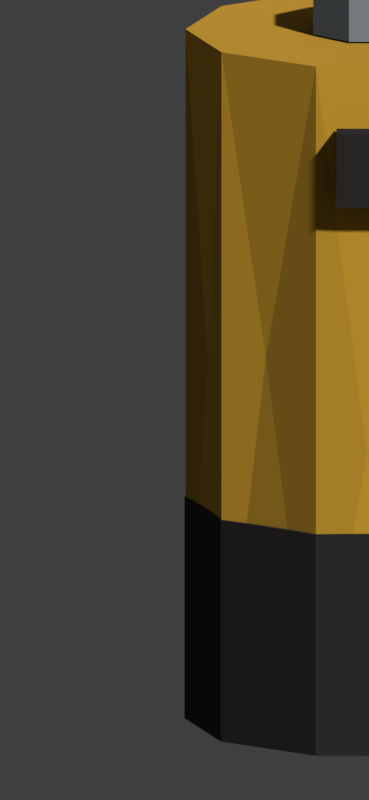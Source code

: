 # Source: battery_cell.blend  (saved by Blender 5.2.45; exported with 4.5.12 LTS)
import bpy
from mathutils import Matrix  # noqa: F401  (used for matrix-valued properties, if any)

bpy.ops.wm.read_factory_settings(use_empty=True)
scene = bpy.context.scene
scene.name = 'Scene'

# ---- images (referenced by path relative to the original .blend; pixels are not part of the script)
import os
ASSET_DIR = os.environ.get("B2B_ASSET_DIR", "")  # directory of the original .blend (textures are referenced by path, not embedded)
HERE = os.path.dirname(os.path.abspath(__file__))  # packed textures are extracted next to this script under _unpacked/

def load_image(name, relpath, width, height, colorspace="sRGB"):
    """Load a texture the original file referenced (path relative to the .blend, or extracted next to this script)."""
    p = next((c for c in (os.path.join(HERE, relpath), os.path.join(ASSET_DIR, relpath)) if relpath and os.path.exists(c)), "")
    if p:
        img = bpy.data.images.load(p, check_existing=True)
        img.name = name
    else:  # same state as the original file: an image datablock whose file is absent (Cycles renders it pink)
        img = bpy.data.images.new(name, width, height)
        img.source = "FILE"
        img.filepath = "//" + (relpath or name)
    img.colorspace_settings.name = colorspace
    return img
img_palette_png = load_image('palette.png', '_unpacked/palette.8f92128f.png', 256, 192, 'sRGB')

# ---- materials (node trees are filled in below, after node groups)
mat_palette = bpy.data.materials.new('palette')

# ---- material node trees
mat_palette.use_nodes = True; mat_palette.node_tree.nodes.clear()
_N = mat_palette.node_tree.nodes; _L = mat_palette.node_tree.links
n0 = _N.new('ShaderNodeBsdfPrincipled'); n0.name = 'Principled BSDF'; n0.location = (-200, 100)
n0.inputs[2].default_value = 1.0
n0.inputs[10].default_value = 0.005
n1 = _N.new('ShaderNodeOutputMaterial'); n1.name = 'Material Output'; n1.location = (200, 100)
n2 = _N.new('ShaderNodeTexImage'); n2.name = 'Image Texture'; n2.location = (0, 0)
n2.image = img_palette_png
n2.interpolation = 'Closest'
_L.new(n2.outputs[0], n0.inputs[0])
_L.new(n0.outputs[0], n1.inputs[0])
n1.is_active_output = True

# ---- world
world_nolight = bpy.data.worlds.new('NoLight'); scene.world = world_nolight
world_nolight.use_nodes = True; world_nolight.node_tree.nodes.clear()
_N = world_nolight.node_tree.nodes; _L = world_nolight.node_tree.links
n0 = _N.new('ShaderNodeBackground'); n0.name = 'Background'; n0.location = (-200, 100)
n0.inputs[0].default_value = (0.05, 0.05, 0.05, 1.0)
n1 = _N.new('ShaderNodeOutputWorld'); n1.name = 'World Output'; n1.location = (200, 100)
_L.new(n0.outputs[0], n1.inputs[0])
n1.is_active_output = True
world_nolight.color = (0.0, 0.0, 0.0)

# ---- cameras
cam_rendercamera = bpy.data.cameras.new('RenderCamera')
cam_rendercamera.type = 'ORTHO'
cam_rendercamera.clip_start = 0.01
cam_rendercamera.ortho_scale = 0.06358

# ---- meshes
me_battery_cell_odnorazovaya_idle = bpy.data.meshes.new('battery_cell_odnorazovaya_idle')
me_battery_cell_odnorazovaya_idle.from_pydata([(-0.004635, 0.01427, 0.0), (-0.004635, 0.01427, 0.056), (0.004635, 0.01427, 0.0), (0.004635, 0.01427, 0.056), (0.01214, 0.008817, 0.0), (0.01214, 0.008817, 0.056), (0.015, -1.863e-09, 0.0), (0.015, -1.863e-09, 0.056), (0.01214, -0.008817, 0.0), (0.01214, -0.008817, 0.056), (0.004635, -0.01427, 0.0), (0.004635, -0.01427, 0.056), (-0.004635, -0.01427, 0.0), (-0.004635, -0.01427, 0.056), (-0.01214, -0.008817, 0.0), (-0.01214, -0.008817, 0.056), (-0.015, 1.863e-09, 0.0), (-0.015, 1.863e-09, 0.056), (-0.01214, 0.008817, 0.0), (-0.01214, 0.008817, 0.056), (-0.004658, 0.01434, 0.0), (-0.004658, 0.01434, 0.018), (0.004658, 0.01434, 0.0), (0.004658, 0.01434, 0.018), (0.0122, 0.008861, 0.0), (0.0122, 0.008861, 0.018), (0.01508, -1.397e-09, 0.0), (0.01508, -1.397e-09, 0.018), (0.0122, -0.008861, 0.0), (0.0122, -0.008861, 0.018), (0.004658, -0.01434, 0.0), (0.004658, -0.01434, 0.018), (-0.004658, -0.01434, 0.0), (-0.004658, -0.01434, 0.018), (-0.0122, -0.008861, 0.0), (-0.0122, -0.008861, 0.018), (-0.01508, 1.397e-09, 0.0), (-0.01508, 1.397e-09, 0.018), (-0.0122, 0.008861, 0.0), (-0.0122, 0.008861, 0.018), (-0.002009, 0.00485, 0.056), (-0.002009, 0.00485, 0.06), (0.002009, 0.00485, 0.056), (0.002009, 0.00485, 0.06), (0.00485, 0.002009, 0.056), (0.00485, 0.002009, 0.06), (0.00485, -0.002009, 0.056), (0.00485, -0.002009, 0.06), (0.002009, -0.00485, 0.056), (0.002009, -0.00485, 0.06), (-0.002009, -0.00485, 0.056), (-0.002009, -0.00485, 0.06), (-0.00485, -0.002009, 0.056), (-0.00485, -0.002009, 0.06), (-0.00485, 0.002009, 0.056), (-0.00485, 0.002009, 0.06), (-0.003, -0.0165, 0.045), (-0.003, -0.0165, 0.051), (-0.003, -0.0145, 0.045), (-0.003, -0.0145, 0.051), (0.003, -0.0165, 0.045), (0.003, -0.0165, 0.051), (0.003, -0.0145, 0.045), (0.003, -0.0145, 0.051), (0.01368, 0.00322, 0.02097), (0.01327, -0.004648, 0.02607), (0.007389, -0.01193, 0.02175), (-0.0005863, -0.01401, 0.02446), (-0.008622, -0.01085, 0.03163), (-0.01322, -0.004695, 0.0303), (0.001216, -0.0008838, 0.05577), (-0.01347, 0.003898, 0.02525), (0.001304, -0.004015, 0.01767)], [], [(0, 1, 3, 2), (2, 3, 5, 4), (6, 7, 65), (8, 9, 66), (10, 11, 67), (12, 13, 68), (14, 15, 69), (3, 1, 70), (16, 17, 71), (23, 21, 72), (18, 19, 1, 0), (0, 2, 4, 6, 8, 10, 12, 14, 16, 18), (20, 21, 23, 22), (22, 23, 25, 24), (24, 25, 27, 26), (26, 27, 29, 28), (28, 29, 31, 30), (30, 31, 33, 32), (32, 33, 35, 34), (34, 35, 37, 36), (36, 37, 39, 38), (38, 39, 21, 20), (20, 22, 24, 26, 28, 30, 32, 34, 36, 38), (40, 41, 43, 42), (42, 43, 45, 44), (44, 45, 47, 46), (46, 47, 49, 48), (48, 49, 51, 50), (50, 51, 53, 52), (43, 41, 55, 53, 51, 49, 47, 45), (52, 53, 55, 54), (54, 55, 41, 40), (40, 42, 44, 46, 48, 50, 52, 54), (56, 57, 59, 58), (58, 59, 63, 62), (62, 63, 61, 60), (60, 61, 57, 56), (58, 62, 60, 56), (63, 59, 57, 61), (4, 5, 64), (5, 7, 64), (7, 6, 64), (6, 4, 64), (7, 9, 65), (9, 8, 65), (8, 6, 65), (9, 11, 66), (11, 10, 66), (10, 8, 66), (11, 13, 67), (13, 12, 67), (12, 10, 67), (13, 15, 68), (15, 14, 68), (14, 12, 68), (15, 17, 69), (17, 16, 69), (16, 14, 69), (1, 19, 70), (19, 17, 70), (17, 15, 70), (15, 13, 70), (13, 11, 70), (11, 9, 70), (9, 7, 70), (7, 5, 70), (5, 3, 70), (17, 19, 71), (19, 18, 71), (18, 16, 71), (21, 39, 72), (39, 37, 72), (37, 35, 72), (35, 33, 72), (33, 31, 72), (31, 29, 72), (29, 27, 72), (27, 25, 72), (25, 23, 72)])
_uv = me_battery_cell_odnorazovaya_idle.uv_layers.new(name='UVMap')
_uv.uv.foreach_set('vector', [0.0625, 0.25, 0.0625, 0.25, 0.0625, 0.25, 0.0625, 0.25, 0.01953, 0.25, 0.01953, 0.25, 0.01953, 0.25, 0.01953, 0.25, 0.1055, 0.25, 0.1055, 0.25, 0.1055, 0.25, 0.01953, 0.25, 0.01953, 0.25, 0.01953, 0.25, 0.0625, 0.25, 0.0625, 0.25, 0.0625, 0.25, 0.0625, 0.25, 0.0625, 0.25, 0.0625, 0.25, 0.0625, 0.25, 0.0625, 0.25, 0.0625, 0.25, 0.0625, 0.25, 0.0625, 0.25, 0.0625, 0.25, 0.1055, 0.25, 0.1055, 0.25, 0.1055, 0.25, 0.5625, 0.9167, 0.5625, 0.9167, 0.5625, 0.9167, 0.01953, 0.25, 0.01953, 0.25, 0.01953, 0.25, 0.01953, 0.25, 0.1055, 0.25, 0.1055, 0.25, 0.1055, 0.25, 0.1055, 0.25, 0.1055, 0.25, 0.1055, 0.25, 0.1055, 0.25, 0.1055, 0.25, 0.1055, 0.25, 0.1055, 0.25, 0.5625, 0.9167, 0.5625, 0.9167, 0.5625, 0.9167, 0.5625, 0.9167, 0.5195, 0.9167, 0.5195, 0.9167, 0.5195, 0.9167, 0.5195, 0.9167, 0.5625, 0.9167, 0.5625, 0.9167, 0.5625, 0.9167, 0.5625, 0.9167, 0.6055, 0.9167, 0.6055, 0.9167, 0.6055, 0.9167, 0.6055, 0.9167, 0.6055, 0.9167, 0.6055, 0.9167, 0.6055, 0.9167, 0.6055, 0.9167, 0.6055, 0.9167, 0.6055, 0.9167, 0.6055, 0.9167, 0.6055, 0.9167, 0.5625, 0.9167, 0.5625, 0.9167, 0.5625, 0.9167, 0.5625, 0.9167, 0.5625, 0.9167, 0.5625, 0.9167, 0.5625, 0.9167, 0.5625, 0.9167, 0.5625, 0.9167, 0.5625, 0.9167, 0.5625, 0.9167, 0.5625, 0.9167, 0.5625, 0.9167, 0.5625, 0.9167, 0.5625, 0.9167, 0.5625, 0.9167, 0.6055, 0.9167, 0.6055, 0.9167, 0.6055, 0.9167, 0.6055, 0.9167, 0.6055, 0.9167, 0.6055, 0.9167, 0.6055, 0.9167, 0.6055, 0.9167, 0.6055, 0.9167, 0.6055, 0.9167, 0.0625, 0.75, 0.0625, 0.75, 0.0625, 0.75, 0.0625, 0.75, 0.0625, 0.75, 0.0625, 0.75, 0.0625, 0.75, 0.0625, 0.75, 0.0625, 0.75, 0.0625, 0.75, 0.0625, 0.75, 0.0625, 0.75, 0.0625, 0.75, 0.0625, 0.75, 0.0625, 0.75, 0.0625, 0.75, 0.0625, 0.75, 0.0625, 0.75, 0.0625, 0.75, 0.0625, 0.75, 0.0625, 0.75, 0.0625, 0.75, 0.0625, 0.75, 0.0625, 0.75, 0.0625, 0.75, 0.0625, 0.75, 0.0625, 0.75, 0.0625, 0.75, 0.0625, 0.75, 0.0625, 0.75, 0.0625, 0.75, 0.0625, 0.75, 0.0625, 0.75, 0.0625, 0.75, 0.0625, 0.75, 0.0625, 0.75, 0.0625, 0.75, 0.0625, 0.75, 0.0625, 0.75, 0.0625, 0.75, 0.0625, 0.75, 0.0625, 0.75, 0.0625, 0.75, 0.0625, 0.75, 0.0625, 0.75, 0.0625, 0.75, 0.0625, 0.75, 0.0625, 0.75, 0.5625, 0.9167, 0.5625, 0.9167, 0.5625, 0.9167, 0.5625, 0.9167, 0.5625, 0.9167, 0.5625, 0.9167, 0.5625, 0.9167, 0.5625, 0.9167, 0.5625, 0.9167, 0.5625, 0.9167, 0.5625, 0.9167, 0.5625, 0.9167, 0.5625, 0.9167, 0.5625, 0.9167, 0.5625, 0.9167, 0.5625, 0.9167, 0.5625, 0.9167, 0.5625, 0.9167, 0.5625, 0.9167, 0.5625, 0.9167, 0.5625, 0.9167, 0.5625, 0.9167, 0.5625, 0.9167, 0.5625, 0.9167, 0.01953, 0.25, 0.01953, 0.25, 0.01953, 0.25, 0.0625, 0.25, 0.0625, 0.25, 0.0625, 0.25, 0.1055, 0.25, 0.1055, 0.25, 0.1055, 0.25, 0.0625, 0.25, 0.0625, 0.25, 0.0625, 0.25, 0.01953, 0.25, 0.01953, 0.25, 0.01953, 0.25, 0.1055, 0.25, 0.1055, 0.25, 0.1055, 0.25, 0.01953, 0.25, 0.01953, 0.25, 0.01953, 0.25, 0.0625, 0.25, 0.0625, 0.25, 0.0625, 0.25, 0.01953, 0.25, 0.01953, 0.25, 0.01953, 0.25, 0.01953, 0.25, 0.01953, 0.25, 0.01953, 0.25, 0.0625, 0.25, 0.0625, 0.25, 0.0625, 0.25, 0.01953, 0.25, 0.01953, 0.25, 0.01953, 0.25, 0.0625, 0.25, 0.0625, 0.25, 0.0625, 0.25, 0.1055, 0.25, 0.1055, 0.25, 0.1055, 0.25, 0.1055, 0.25, 0.1055, 0.25, 0.1055, 0.25, 0.0625, 0.25, 0.0625, 0.25, 0.0625, 0.25, 0.1055, 0.25, 0.1055, 0.25, 0.1055, 0.25, 0.01953, 0.25, 0.01953, 0.25, 0.01953, 0.25, 0.0625, 0.25, 0.0625, 0.25, 0.0625, 0.25, 0.0625, 0.25, 0.0625, 0.25, 0.0625, 0.25, 0.0625, 0.25, 0.0625, 0.25, 0.0625, 0.25, 0.0625, 0.25, 0.0625, 0.25, 0.0625, 0.25, 0.0625, 0.25, 0.0625, 0.25, 0.0625, 0.25, 0.0625, 0.25, 0.0625, 0.25, 0.0625, 0.25, 0.0625, 0.25, 0.0625, 0.25, 0.0625, 0.25, 0.0625, 0.25, 0.0625, 0.25, 0.0625, 0.25, 0.0625, 0.25, 0.0625, 0.25, 0.0625, 0.25, 0.0625, 0.25, 0.0625, 0.25, 0.0625, 0.25, 0.0625, 0.25, 0.0625, 0.25, 0.0625, 0.25, 0.0625, 0.25, 0.0625, 0.25, 0.0625, 0.25, 0.0625, 0.25, 0.0625, 0.25, 0.0625, 0.25, 0.5625, 0.9167, 0.5625, 0.9167, 0.5625, 0.9167, 0.5625, 0.9167, 0.5625, 0.9167, 0.5625, 0.9167, 0.5625, 0.9167, 0.5625, 0.9167, 0.5625, 0.9167, 0.5625, 0.9167, 0.5625, 0.9167, 0.5625, 0.9167, 0.5625, 0.9167, 0.5625, 0.9167, 0.5625, 0.9167, 0.5625, 0.9167, 0.5625, 0.9167, 0.5625, 0.9167, 0.5625, 0.9167, 0.5625, 0.9167, 0.5625, 0.9167, 0.5625, 0.9167, 0.5625, 0.9167, 0.5625, 0.9167, 0.5625, 0.9167, 0.5625, 0.9167, 0.5625, 0.9167])
me_battery_cell_odnorazovaya_idle.materials.append(mat_palette)
me_battery_cell_odnorazovaya_idle.update()
me_battery_cell_perezaryazhaemaya_idle = bpy.data.meshes.new('battery_cell_perezaryazhaemaya_idle')
me_battery_cell_perezaryazhaemaya_idle.from_pydata([(-0.004635, 0.01427, 0.0), (-0.004635, 0.01427, 0.056), (0.004635, 0.01427, 0.0), (0.004635, 0.01427, 0.056), (0.01214, 0.008817, 0.0), (0.01214, 0.008817, 0.056), (0.015, -1.863e-09, 0.0), (0.015, -1.863e-09, 0.056), (0.01214, -0.008817, 0.0), (0.01214, -0.008817, 0.056), (0.004635, -0.01427, 0.0), (0.004635, -0.01427, 0.056), (-0.004635, -0.01427, 0.0), (-0.004635, -0.01427, 0.056), (-0.01214, -0.008817, 0.0), (-0.01214, -0.008817, 0.056), (-0.015, 1.863e-09, 0.0), (-0.015, 1.863e-09, 0.056), (-0.01214, 0.008817, 0.0), (-0.01214, 0.008817, 0.056), (-0.004658, 0.01434, 0.021), (-0.004658, 0.01434, 0.039), (0.004658, 0.01434, 0.021), (0.004658, 0.01434, 0.039), (0.0122, 0.008861, 0.021), (0.0122, 0.008861, 0.039), (0.01508, -1.397e-09, 0.021), (0.01508, -1.397e-09, 0.039), (0.0122, -0.008861, 0.021), (0.0122, -0.008861, 0.039), (0.004658, -0.01434, 0.021), (0.004658, -0.01434, 0.039), (-0.004658, -0.01434, 0.021), (-0.004658, -0.01434, 0.039), (-0.0122, -0.008861, 0.021), (-0.0122, -0.008861, 0.039), (-0.01508, 1.397e-09, 0.021), (-0.01508, 1.397e-09, 0.039), (-0.0122, 0.008861, 0.021), (-0.0122, 0.008861, 0.039), (-0.002009, 0.00485, 0.056), (-0.002009, 0.00485, 0.06), (0.002009, 0.00485, 0.056), (0.002009, 0.00485, 0.06), (0.00485, 0.002009, 0.056), (0.00485, 0.002009, 0.06), (0.00485, -0.002009, 0.056), (0.00485, -0.002009, 0.06), (0.002009, -0.00485, 0.056), (0.002009, -0.00485, 0.06), (-0.002009, -0.00485, 0.056), (-0.002009, -0.00485, 0.06), (-0.00485, -0.002009, 0.056), (-0.00485, -0.002009, 0.06), (-0.00485, 0.002009, 0.056), (-0.00485, 0.002009, 0.06), (-0.003, -0.0165, 0.045), (-0.003, -0.0165, 0.051), (-0.003, -0.0145, 0.045), (-0.003, -0.0145, 0.051), (0.003, -0.0165, 0.045), (0.003, -0.0165, 0.051), (0.003, -0.0145, 0.045), (0.003, -0.0145, 0.051), (0.01368, 0.00322, 0.02097), (0.01327, -0.004648, 0.02607), (0.007389, -0.01193, 0.02175), (-0.0005863, -0.01401, 0.02446), (-0.008622, -0.01085, 0.03163), (-0.01322, -0.004695, 0.0303), (0.001216, -0.0008838, 0.05577), (-0.01347, 0.003898, 0.02525), (-0.0004221, 0.001299, 0.03853)], [], [(0, 1, 3, 2), (2, 3, 5, 4), (6, 7, 65), (8, 9, 66), (10, 11, 67), (12, 13, 68), (14, 15, 69), (3, 1, 70), (16, 17, 71), (23, 21, 72), (18, 19, 1, 0), (0, 2, 4, 6, 8, 10, 12, 14, 16, 18), (20, 21, 23, 22), (22, 23, 25, 24), (24, 25, 27, 26), (26, 27, 29, 28), (28, 29, 31, 30), (30, 31, 33, 32), (32, 33, 35, 34), (34, 35, 37, 36), (36, 37, 39, 38), (38, 39, 21, 20), (20, 22, 24, 26, 28, 30, 32, 34, 36, 38), (40, 41, 43, 42), (42, 43, 45, 44), (44, 45, 47, 46), (46, 47, 49, 48), (48, 49, 51, 50), (50, 51, 53, 52), (43, 41, 55, 53, 51, 49, 47, 45), (52, 53, 55, 54), (54, 55, 41, 40), (40, 42, 44, 46, 48, 50, 52, 54), (56, 57, 59, 58), (58, 59, 63, 62), (62, 63, 61, 60), (60, 61, 57, 56), (58, 62, 60, 56), (63, 59, 57, 61), (4, 5, 64), (5, 7, 64), (7, 6, 64), (6, 4, 64), (7, 9, 65), (9, 8, 65), (8, 6, 65), (9, 11, 66), (11, 10, 66), (10, 8, 66), (11, 13, 67), (13, 12, 67), (12, 10, 67), (13, 15, 68), (15, 14, 68), (14, 12, 68), (15, 17, 69), (17, 16, 69), (16, 14, 69), (1, 19, 70), (19, 17, 70), (17, 15, 70), (15, 13, 70), (13, 11, 70), (11, 9, 70), (9, 7, 70), (7, 5, 70), (5, 3, 70), (17, 19, 71), (19, 18, 71), (18, 16, 71), (21, 39, 72), (39, 37, 72), (37, 35, 72), (35, 33, 72), (33, 31, 72), (31, 29, 72), (29, 27, 72), (27, 25, 72), (25, 23, 72)])
_uv = me_battery_cell_perezaryazhaemaya_idle.uv_layers.new(name='UVMap')
_uv.uv.foreach_set('vector', [0.8125, 0.75, 0.8125, 0.75, 0.8125, 0.75, 0.8125, 0.75, 0.7695, 0.75, 0.7695, 0.75, 0.7695, 0.75, 0.7695, 0.75, 0.8555, 0.75, 0.8555, 0.75, 0.8555, 0.75, 0.7695, 0.75, 0.7695, 0.75, 0.7695, 0.75, 0.8125, 0.75, 0.8125, 0.75, 0.8125, 0.75, 0.8125, 0.75, 0.8125, 0.75, 0.8125, 0.75, 0.8125, 0.75, 0.8125, 0.75, 0.8125, 0.75, 0.8125, 0.75, 0.8125, 0.75, 0.8125, 0.75, 0.8555, 0.75, 0.8555, 0.75, 0.8555, 0.75, 0.8125, 0.25, 0.8125, 0.25, 0.8125, 0.25, 0.7695, 0.75, 0.7695, 0.75, 0.7695, 0.75, 0.7695, 0.75, 0.8555, 0.75, 0.8555, 0.75, 0.8555, 0.75, 0.8555, 0.75, 0.8555, 0.75, 0.8555, 0.75, 0.8555, 0.75, 0.8555, 0.75, 0.8555, 0.75, 0.8555, 0.75, 0.8125, 0.25, 0.8125, 0.25, 0.8125, 0.25, 0.8125, 0.25, 0.7695, 0.25, 0.7695, 0.25, 0.7695, 0.25, 0.7695, 0.25, 0.8125, 0.25, 0.8125, 0.25, 0.8125, 0.25, 0.8125, 0.25, 0.8125, 0.25, 0.8125, 0.25, 0.8125, 0.25, 0.8125, 0.25, 0.7695, 0.25, 0.7695, 0.25, 0.7695, 0.25, 0.7695, 0.25, 0.8125, 0.25, 0.8125, 0.25, 0.8125, 0.25, 0.8125, 0.25, 0.8125, 0.25, 0.8125, 0.25, 0.8125, 0.25, 0.8125, 0.25, 0.8125, 0.25, 0.8125, 0.25, 0.8125, 0.25, 0.8125, 0.25, 0.8125, 0.25, 0.8125, 0.25, 0.8125, 0.25, 0.8125, 0.25, 0.8125, 0.25, 0.8125, 0.25, 0.8125, 0.25, 0.8125, 0.25, 0.8125, 0.25, 0.8125, 0.25, 0.8125, 0.25, 0.8125, 0.25, 0.8125, 0.25, 0.8125, 0.25, 0.8125, 0.25, 0.8125, 0.25, 0.8125, 0.25, 0.8125, 0.25, 0.0625, 0.75, 0.0625, 0.75, 0.0625, 0.75, 0.0625, 0.75, 0.0625, 0.75, 0.0625, 0.75, 0.0625, 0.75, 0.0625, 0.75, 0.0625, 0.75, 0.0625, 0.75, 0.0625, 0.75, 0.0625, 0.75, 0.0625, 0.75, 0.0625, 0.75, 0.0625, 0.75, 0.0625, 0.75, 0.0625, 0.75, 0.0625, 0.75, 0.0625, 0.75, 0.0625, 0.75, 0.0625, 0.75, 0.0625, 0.75, 0.0625, 0.75, 0.0625, 0.75, 0.0625, 0.75, 0.0625, 0.75, 0.0625, 0.75, 0.0625, 0.75, 0.0625, 0.75, 0.0625, 0.75, 0.0625, 0.75, 0.0625, 0.75, 0.0625, 0.75, 0.0625, 0.75, 0.0625, 0.75, 0.0625, 0.75, 0.0625, 0.75, 0.0625, 0.75, 0.0625, 0.75, 0.0625, 0.75, 0.0625, 0.75, 0.0625, 0.75, 0.0625, 0.75, 0.0625, 0.75, 0.0625, 0.75, 0.0625, 0.75, 0.0625, 0.75, 0.0625, 0.75, 0.5625, 0.9167, 0.5625, 0.9167, 0.5625, 0.9167, 0.5625, 0.9167, 0.5625, 0.9167, 0.5625, 0.9167, 0.5625, 0.9167, 0.5625, 0.9167, 0.5625, 0.9167, 0.5625, 0.9167, 0.5625, 0.9167, 0.5625, 0.9167, 0.5625, 0.9167, 0.5625, 0.9167, 0.5625, 0.9167, 0.5625, 0.9167, 0.5625, 0.9167, 0.5625, 0.9167, 0.5625, 0.9167, 0.5625, 0.9167, 0.5625, 0.9167, 0.5625, 0.9167, 0.5625, 0.9167, 0.5625, 0.9167, 0.7695, 0.75, 0.7695, 0.75, 0.7695, 0.75, 0.8125, 0.75, 0.8125, 0.75, 0.8125, 0.75, 0.8555, 0.75, 0.8555, 0.75, 0.8555, 0.75, 0.8125, 0.75, 0.8125, 0.75, 0.8125, 0.75, 0.7695, 0.75, 0.7695, 0.75, 0.7695, 0.75, 0.8555, 0.75, 0.8555, 0.75, 0.8555, 0.75, 0.7695, 0.75, 0.7695, 0.75, 0.7695, 0.75, 0.8125, 0.75, 0.8125, 0.75, 0.8125, 0.75, 0.7695, 0.75, 0.7695, 0.75, 0.7695, 0.75, 0.7695, 0.75, 0.7695, 0.75, 0.7695, 0.75, 0.8125, 0.75, 0.8125, 0.75, 0.8125, 0.75, 0.7695, 0.75, 0.7695, 0.75, 0.7695, 0.75, 0.8125, 0.75, 0.8125, 0.75, 0.8125, 0.75, 0.8555, 0.75, 0.8555, 0.75, 0.8555, 0.75, 0.8555, 0.75, 0.8555, 0.75, 0.8555, 0.75, 0.8125, 0.75, 0.8125, 0.75, 0.8125, 0.75, 0.8555, 0.75, 0.8555, 0.75, 0.8555, 0.75, 0.7695, 0.75, 0.7695, 0.75, 0.7695, 0.75, 0.8125, 0.75, 0.8125, 0.75, 0.8125, 0.75, 0.8125, 0.75, 0.8125, 0.75, 0.8125, 0.75, 0.8125, 0.75, 0.8125, 0.75, 0.8125, 0.75, 0.8125, 0.75, 0.8125, 0.75, 0.8125, 0.75, 0.8125, 0.75, 0.8125, 0.75, 0.8125, 0.75, 0.8125, 0.75, 0.8125, 0.75, 0.8125, 0.75, 0.8125, 0.75, 0.8125, 0.75, 0.8125, 0.75, 0.8125, 0.75, 0.8125, 0.75, 0.8125, 0.75, 0.8125, 0.75, 0.8125, 0.75, 0.8125, 0.75, 0.8125, 0.75, 0.8125, 0.75, 0.8125, 0.75, 0.8125, 0.75, 0.8125, 0.75, 0.8125, 0.75, 0.8125, 0.75, 0.8125, 0.75, 0.8125, 0.75, 0.8125, 0.75, 0.8125, 0.75, 0.8125, 0.75, 0.8125, 0.25, 0.8125, 0.25, 0.8125, 0.25, 0.8125, 0.25, 0.8125, 0.25, 0.8125, 0.25, 0.8125, 0.25, 0.8125, 0.25, 0.8125, 0.25, 0.8125, 0.25, 0.8125, 0.25, 0.8125, 0.25, 0.8125, 0.25, 0.8125, 0.25, 0.8125, 0.25, 0.8125, 0.25, 0.8125, 0.25, 0.8125, 0.25, 0.8125, 0.25, 0.8125, 0.25, 0.8125, 0.25, 0.8125, 0.25, 0.8125, 0.25, 0.8125, 0.25, 0.8125, 0.25, 0.8125, 0.25, 0.8125, 0.25])
me_battery_cell_perezaryazhaemaya_idle.materials.append(mat_palette)
me_battery_cell_perezaryazhaemaya_idle.update()

# ---- objects
ob_rendercamera = bpy.data.objects.new('RenderCamera', cam_rendercamera)
ob_battery_cell_odnorazovaya_idle = bpy.data.objects.new('battery_cell_odnorazovaya_idle', me_battery_cell_odnorazovaya_idle)
ob_battery_cell_perezaryazhaemaya_idle = bpy.data.objects.new('battery_cell_perezaryazhaemaya_idle', me_battery_cell_perezaryazhaemaya_idle)

# ---- transforms, parenting, visibility, modifiers, constraints
ob_rendercamera.location = (0.0, -9.802, 2.113)
ob_rendercamera.rotation_euler = (1.361, -0.0, 0.0)
ob_battery_cell_odnorazovaya_idle.location = (0.01508, 0.0, 0.0)
ob_battery_cell_perezaryazhaemaya_idle.location = (1.045, 0.0, 0.0)

# ---- collection membership
scene.collection.objects.link(ob_rendercamera)
scene.collection.objects.link(ob_battery_cell_odnorazovaya_idle)
scene.collection.objects.link(ob_battery_cell_perezaryazhaemaya_idle)

# ---- scene / render settings (as saved in the file)
scene.camera = ob_rendercamera
scene.frame_start = 1; scene.frame_end = 250; scene.frame_set(1)
scene.render.engine = 'CYCLES'
scene.render.resolution_x = 6
scene.render.resolution_y = 13
scene.render.pixel_aspect_x = 1.022
scene.render.dither_intensity = 0.0
scene.render.film_transparent = True
scene.render.bake_bias = 0.0
scene.render.bake_samples = 0
scene.render.compositor_device = 'GPU'
scene.cycles.use_denoising = False
scene.cycles.samples = 16
scene.cycles.use_adaptive_sampling = False
scene.cycles.max_bounces = 0
scene.eevee.use_volume_custom_range = False
scene.eevee.fast_gi_thickness_near = 0.1
scene.eevee.fast_gi_thickness_far = 0.0
scene.eevee.ray_tracing_options.screen_trace_thickness = 0.1
scene.view_settings.view_transform = 'Standard'
bpy.context.view_layer.update()

# ---- added for rendering (the .blend has no usable light): sun
light_auto_sun = bpy.data.lights.new('AutoSun', 'SUN')
light_auto_sun.energy = 3.0
light_auto_sun.angle = 0.0523599
ob_auto_sun = bpy.data.objects.new('AutoSun', light_auto_sun)
scene.collection.objects.link(ob_auto_sun)
ob_auto_sun.rotation_euler = (0.872665, 0.174533, 0.523599)
bpy.context.view_layer.update()
